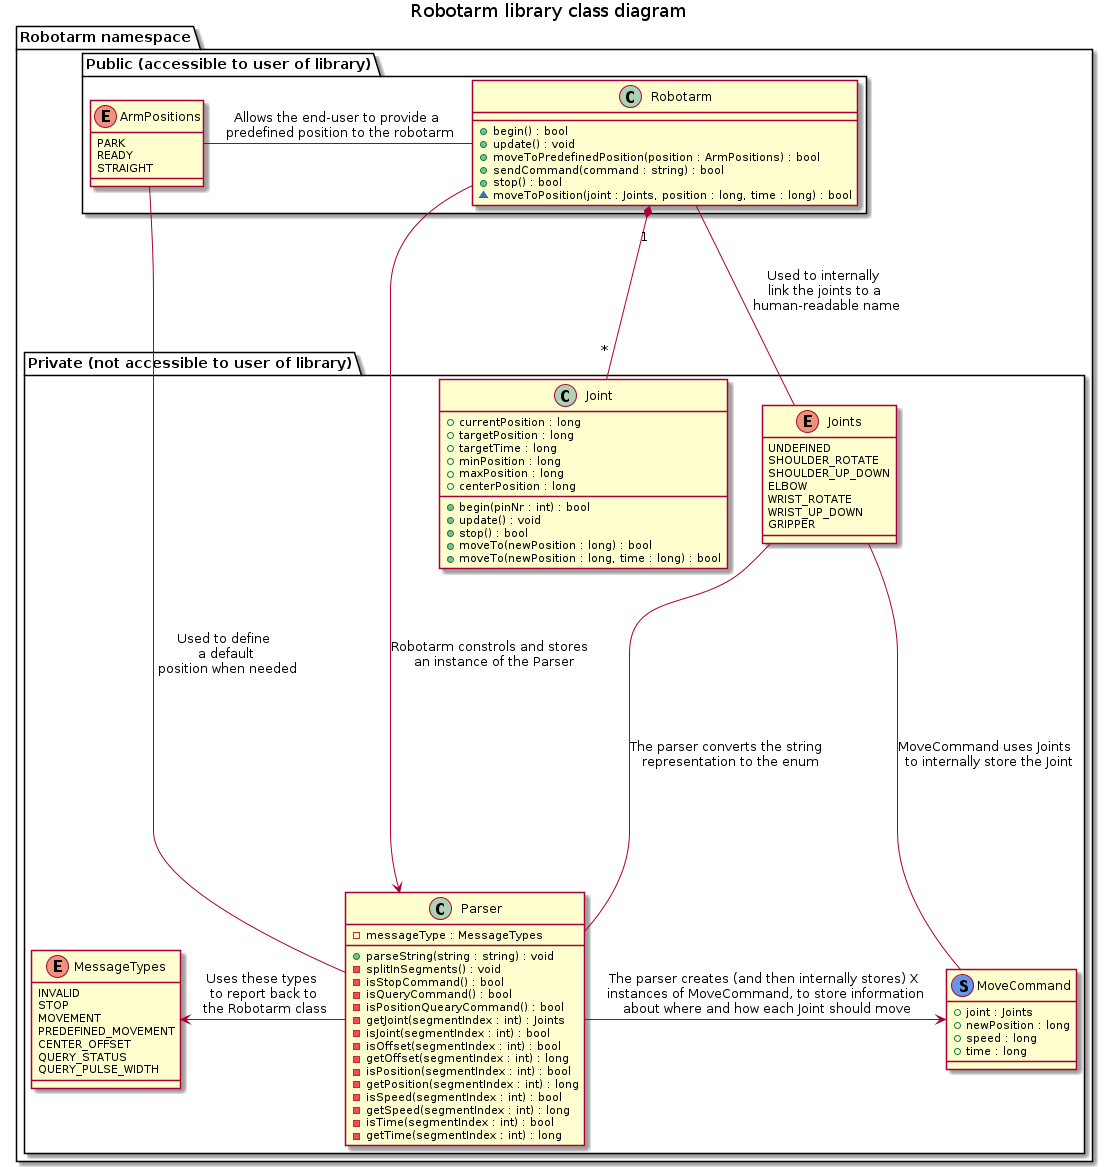

The diagram above was rendered by PlantUML. Its source (embedded in the PNG):
@startuml

title Robotarm library class diagram
' skinparam linetype polyline

package "Robotarm namespace"
{
    package "Public (accessible to user of library)"
    {

        class Robotarm
        {
            + begin() : bool
            + update() : void
            + moveToPredefinedPosition(position : ArmPositions) : bool
            + sendCommand(command : string) : bool
            + stop() : bool
            ~ moveToPosition(joint : Joints, position : long, time : long) : bool
        }

        enum ArmPositions
        {
            PARK
            READY
            STRAIGHT
        }
    }

    package "Private (not accessible to user of library)"
    {
        enum Joints
        {
            UNDEFINED
            SHOULDER_ROTATE
            SHOULDER_UP_DOWN
            ELBOW
            WRIST_ROTATE
            WRIST_UP_DOWN
            GRIPPER
        }

        class Joint
        {
            + currentPosition : long
            + targetPosition : long
            + targetTime : long
            + minPosition : long
            + maxPosition : long
            + centerPosition : long

            + begin(pinNr : int) : bool
            + update() : void
            + stop() : bool
            + moveTo(newPosition : long) : bool
            + moveTo(newPosition : long, time : long) : bool
        }

        enum MessageTypes
        {
            INVALID
            STOP
            MOVEMENT
            PREDEFINED_MOVEMENT
            CENTER_OFFSET
            QUERY_STATUS
            QUERY_PULSE_WIDTH
        }

        class Parser
        {
            - messageType : MessageTypes

            + parseString(string : string) : void
            - splitInSegments() : void
            - isStopCommand() : bool
            - isQueryCommand() : bool
            - isPositionQuearyCommand() : bool
            - getJoint(segmentIndex : int) : Joints
            - isJoint(segmentIndex : int) : bool
            - isOffset(segmentIndex : int) : bool
            - getOffset(segmentIndex : int) : long
            - isPosition(segmentIndex : int) : bool
            - getPosition(segmentIndex : int) : long
            - isSpeed(segmentIndex : int) : bool
            - getSpeed(segmentIndex : int) : long
            - isTime(segmentIndex : int) : bool
            - getTime(segmentIndex : int) : long
        }

        class MoveCommand << (S, CornflowerBlue) >>
        {
            + joint : Joints
            + newPosition : long
            + speed : long
            + time : long
        }
    }
}

Robotarm "\n1" *--- "*\n" Joint
Robotarm - ArmPositions : Allows the end-user to provide a \n predefined position to the robotarm
Joints - Robotarm : Used to internally \n link the joints to a \n human-readable name
Robotarm --> Parser : Robotarm constrols and stores \n an instance of the Parser

MessageTypes <- Parser : Uses these types \n to report back to \n the Robotarm class
Joints -- Parser : The parser converts the string \n representation to the enum
MoveCommand <- Parser : The parser creates (and then internally stores) X \n instances of MoveCommand, to store information \n about where and how each Joint should move
ArmPositions ---- Parser : Used to define \n a default \n position when needed

Joints -- MoveCommand : MoveCommand uses Joints \n to internally store the Joint
@enduml